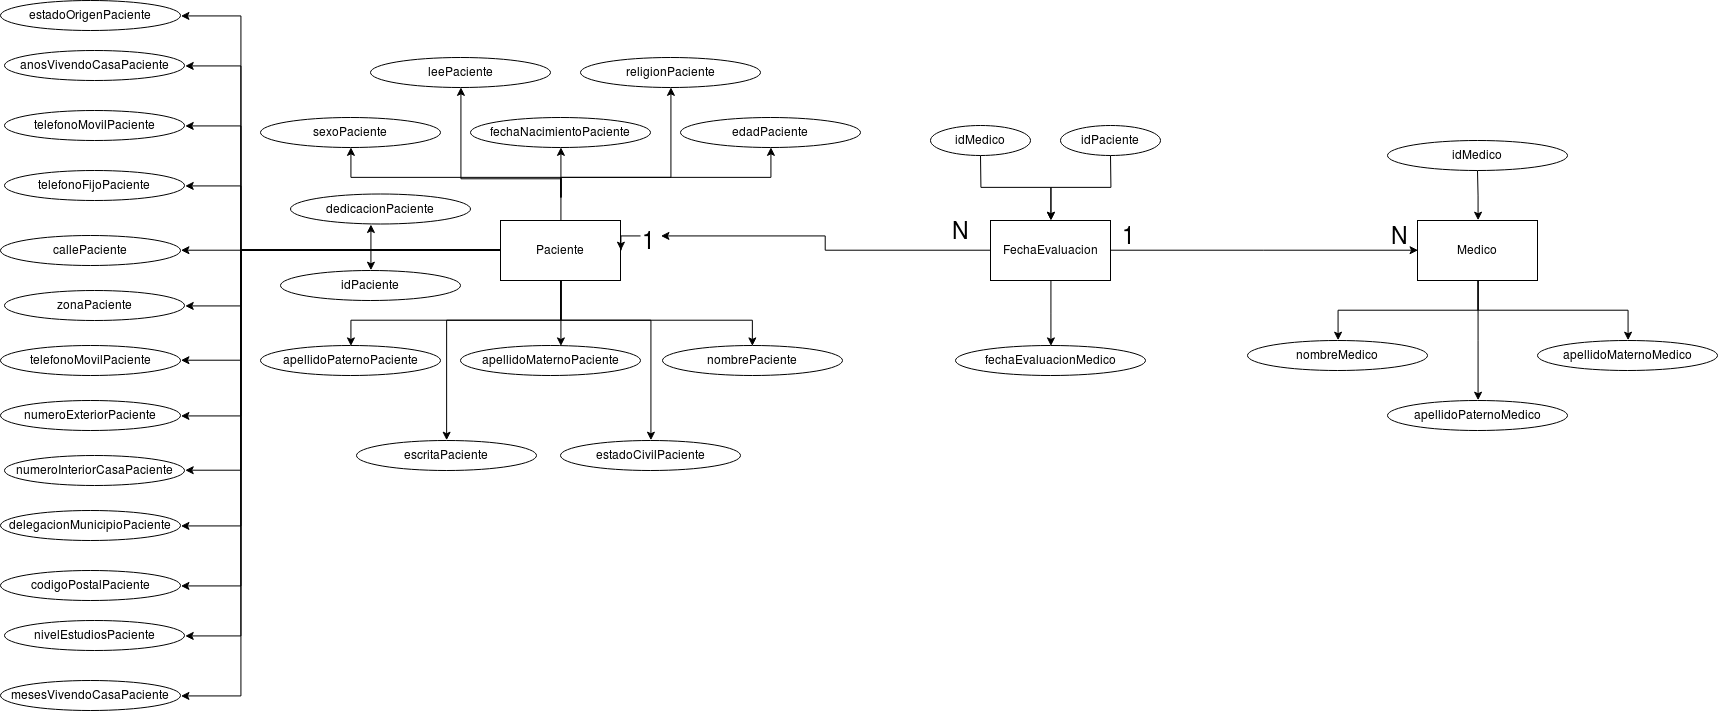

The diagram above was exported from draw.io. Its source (the exported page's mxGraphModel, read from the mxfile embedded in the PNG):
<mxGraphModel dx="2861" dy="1056" grid="1" gridSize="10" guides="1" tooltips="1" connect="1" arrows="1" fold="1" page="1" pageScale="1" pageWidth="850" pageHeight="1100" math="0" shadow="0">
  <root>
    <mxCell id="0" />
    <mxCell id="1" parent="0" />
    <mxCell id="8TlzwLswikvyvwi0rTxb-28" style="edgeStyle=orthogonalEdgeStyle;rounded=0;orthogonalLoop=1;jettySize=auto;html=1;entryX=0.5;entryY=0;entryDx=0;entryDy=0;fontSize=23;" edge="1" parent="1" source="8TlzwLswikvyvwi0rTxb-2" target="8TlzwLswikvyvwi0rTxb-25">
      <mxGeometry relative="1" as="geometry">
        <Array as="points">
          <mxPoint x="-50" y="360" />
          <mxPoint x="-260" y="360" />
        </Array>
      </mxGeometry>
    </mxCell>
    <mxCell id="8TlzwLswikvyvwi0rTxb-29" style="edgeStyle=orthogonalEdgeStyle;rounded=0;orthogonalLoop=1;jettySize=auto;html=1;entryX=0.558;entryY=-0.009;entryDx=0;entryDy=0;entryPerimeter=0;fontSize=23;" edge="1" parent="1" source="8TlzwLswikvyvwi0rTxb-2" target="8TlzwLswikvyvwi0rTxb-26">
      <mxGeometry relative="1" as="geometry" />
    </mxCell>
    <mxCell id="8TlzwLswikvyvwi0rTxb-30" style="edgeStyle=orthogonalEdgeStyle;rounded=0;orthogonalLoop=1;jettySize=auto;html=1;entryX=0.5;entryY=0;entryDx=0;entryDy=0;fontSize=23;" edge="1" parent="1" source="8TlzwLswikvyvwi0rTxb-2" target="8TlzwLswikvyvwi0rTxb-27">
      <mxGeometry relative="1" as="geometry">
        <Array as="points">
          <mxPoint x="-50" y="360" />
          <mxPoint x="142" y="360" />
        </Array>
      </mxGeometry>
    </mxCell>
    <mxCell id="8TlzwLswikvyvwi0rTxb-32" style="edgeStyle=orthogonalEdgeStyle;rounded=0;orthogonalLoop=1;jettySize=auto;html=1;entryX=0.5;entryY=1;entryDx=0;entryDy=0;fontSize=23;" edge="1" parent="1" target="8TlzwLswikvyvwi0rTxb-31">
      <mxGeometry relative="1" as="geometry">
        <mxPoint x="-49.57142857142844" y="237" as="sourcePoint" />
        <Array as="points">
          <mxPoint x="-50" y="217" />
          <mxPoint x="-260" y="217" />
        </Array>
      </mxGeometry>
    </mxCell>
    <mxCell id="8TlzwLswikvyvwi0rTxb-35" style="edgeStyle=orthogonalEdgeStyle;rounded=0;orthogonalLoop=1;jettySize=auto;html=1;entryX=0.5;entryY=1;entryDx=0;entryDy=0;fontSize=23;" edge="1" parent="1" target="8TlzwLswikvyvwi0rTxb-33">
      <mxGeometry relative="1" as="geometry">
        <mxPoint x="-49.57142857142844" y="237" as="sourcePoint" />
      </mxGeometry>
    </mxCell>
    <mxCell id="8TlzwLswikvyvwi0rTxb-37" style="edgeStyle=orthogonalEdgeStyle;rounded=0;orthogonalLoop=1;jettySize=auto;html=1;entryX=0.5;entryY=1;entryDx=0;entryDy=0;fontSize=23;" edge="1" parent="1" target="8TlzwLswikvyvwi0rTxb-36">
      <mxGeometry relative="1" as="geometry">
        <mxPoint x="-49.57142857142844" y="237" as="sourcePoint" />
        <Array as="points">
          <mxPoint x="-50" y="217" />
          <mxPoint x="160" y="217" />
        </Array>
      </mxGeometry>
    </mxCell>
    <mxCell id="8TlzwLswikvyvwi0rTxb-40" style="edgeStyle=orthogonalEdgeStyle;rounded=0;orthogonalLoop=1;jettySize=auto;html=1;entryX=1;entryY=0.5;entryDx=0;entryDy=0;fontSize=23;" edge="1" parent="1" source="8TlzwLswikvyvwi0rTxb-2" target="8TlzwLswikvyvwi0rTxb-38">
      <mxGeometry relative="1" as="geometry" />
    </mxCell>
    <mxCell id="8TlzwLswikvyvwi0rTxb-65" style="edgeStyle=orthogonalEdgeStyle;rounded=0;orthogonalLoop=1;jettySize=auto;html=1;entryX=1;entryY=0.5;entryDx=0;entryDy=0;fontSize=23;" edge="1" parent="1" source="8TlzwLswikvyvwi0rTxb-2" target="8TlzwLswikvyvwi0rTxb-53">
      <mxGeometry relative="1" as="geometry">
        <Array as="points">
          <mxPoint x="-370" y="290" />
          <mxPoint x="-370" y="55" />
        </Array>
      </mxGeometry>
    </mxCell>
    <mxCell id="8TlzwLswikvyvwi0rTxb-66" style="edgeStyle=orthogonalEdgeStyle;rounded=0;orthogonalLoop=1;jettySize=auto;html=1;entryX=1;entryY=0.5;entryDx=0;entryDy=0;fontSize=23;" edge="1" parent="1" source="8TlzwLswikvyvwi0rTxb-2" target="8TlzwLswikvyvwi0rTxb-51">
      <mxGeometry relative="1" as="geometry">
        <Array as="points">
          <mxPoint x="-370" y="290" />
          <mxPoint x="-370" y="105" />
        </Array>
      </mxGeometry>
    </mxCell>
    <mxCell id="8TlzwLswikvyvwi0rTxb-67" style="edgeStyle=orthogonalEdgeStyle;rounded=0;orthogonalLoop=1;jettySize=auto;html=1;entryX=1;entryY=0.5;entryDx=0;entryDy=0;fontSize=23;" edge="1" parent="1" source="8TlzwLswikvyvwi0rTxb-2" target="8TlzwLswikvyvwi0rTxb-43">
      <mxGeometry relative="1" as="geometry">
        <Array as="points">
          <mxPoint x="-370" y="290" />
          <mxPoint x="-370" y="165" />
        </Array>
      </mxGeometry>
    </mxCell>
    <mxCell id="8TlzwLswikvyvwi0rTxb-68" style="edgeStyle=orthogonalEdgeStyle;rounded=0;orthogonalLoop=1;jettySize=auto;html=1;entryX=1;entryY=0.5;entryDx=0;entryDy=0;fontSize=23;" edge="1" parent="1" source="8TlzwLswikvyvwi0rTxb-2" target="8TlzwLswikvyvwi0rTxb-42">
      <mxGeometry relative="1" as="geometry">
        <Array as="points">
          <mxPoint x="-370" y="290" />
          <mxPoint x="-370" y="225" />
        </Array>
      </mxGeometry>
    </mxCell>
    <mxCell id="8TlzwLswikvyvwi0rTxb-69" style="edgeStyle=orthogonalEdgeStyle;rounded=0;orthogonalLoop=1;jettySize=auto;html=1;entryX=1;entryY=0.5;entryDx=0;entryDy=0;fontSize=23;" edge="1" parent="1" source="8TlzwLswikvyvwi0rTxb-2" target="8TlzwLswikvyvwi0rTxb-41">
      <mxGeometry relative="1" as="geometry">
        <Array as="points">
          <mxPoint x="-370" y="290" />
          <mxPoint x="-370" y="345" />
        </Array>
      </mxGeometry>
    </mxCell>
    <mxCell id="8TlzwLswikvyvwi0rTxb-70" style="edgeStyle=orthogonalEdgeStyle;rounded=0;orthogonalLoop=1;jettySize=auto;html=1;entryX=1;entryY=0.5;entryDx=0;entryDy=0;fontSize=23;" edge="1" parent="1" source="8TlzwLswikvyvwi0rTxb-2" target="8TlzwLswikvyvwi0rTxb-45">
      <mxGeometry relative="1" as="geometry">
        <Array as="points">
          <mxPoint x="-370" y="290" />
          <mxPoint x="-370" y="400" />
        </Array>
      </mxGeometry>
    </mxCell>
    <mxCell id="8TlzwLswikvyvwi0rTxb-71" style="edgeStyle=orthogonalEdgeStyle;rounded=0;orthogonalLoop=1;jettySize=auto;html=1;entryX=1;entryY=0.5;entryDx=0;entryDy=0;fontSize=23;" edge="1" parent="1" source="8TlzwLswikvyvwi0rTxb-2" target="8TlzwLswikvyvwi0rTxb-46">
      <mxGeometry relative="1" as="geometry">
        <Array as="points">
          <mxPoint x="-370" y="290" />
          <mxPoint x="-370" y="455" />
        </Array>
      </mxGeometry>
    </mxCell>
    <mxCell id="8TlzwLswikvyvwi0rTxb-72" style="edgeStyle=orthogonalEdgeStyle;rounded=0;orthogonalLoop=1;jettySize=auto;html=1;entryX=1;entryY=0.5;entryDx=0;entryDy=0;fontSize=23;" edge="1" parent="1" source="8TlzwLswikvyvwi0rTxb-2" target="8TlzwLswikvyvwi0rTxb-47">
      <mxGeometry relative="1" as="geometry">
        <Array as="points">
          <mxPoint x="-370" y="290" />
          <mxPoint x="-370" y="510" />
        </Array>
      </mxGeometry>
    </mxCell>
    <mxCell id="8TlzwLswikvyvwi0rTxb-73" style="edgeStyle=orthogonalEdgeStyle;rounded=0;orthogonalLoop=1;jettySize=auto;html=1;entryX=1;entryY=0.5;entryDx=0;entryDy=0;fontSize=23;" edge="1" parent="1" source="8TlzwLswikvyvwi0rTxb-2" target="8TlzwLswikvyvwi0rTxb-48">
      <mxGeometry relative="1" as="geometry">
        <Array as="points">
          <mxPoint x="-370" y="290" />
          <mxPoint x="-370" y="565" />
        </Array>
      </mxGeometry>
    </mxCell>
    <mxCell id="8TlzwLswikvyvwi0rTxb-76" style="edgeStyle=orthogonalEdgeStyle;rounded=0;orthogonalLoop=1;jettySize=auto;html=1;entryX=1;entryY=0.5;entryDx=0;entryDy=0;fontSize=23;" edge="1" parent="1" source="8TlzwLswikvyvwi0rTxb-2" target="8TlzwLswikvyvwi0rTxb-49">
      <mxGeometry relative="1" as="geometry">
        <Array as="points">
          <mxPoint x="-370" y="290" />
          <mxPoint x="-370" y="625" />
        </Array>
      </mxGeometry>
    </mxCell>
    <mxCell id="8TlzwLswikvyvwi0rTxb-77" style="edgeStyle=orthogonalEdgeStyle;rounded=0;orthogonalLoop=1;jettySize=auto;html=1;entryX=1;entryY=0.5;entryDx=0;entryDy=0;fontSize=23;" edge="1" parent="1" source="8TlzwLswikvyvwi0rTxb-2" target="8TlzwLswikvyvwi0rTxb-55">
      <mxGeometry relative="1" as="geometry">
        <Array as="points">
          <mxPoint x="-370" y="290" />
          <mxPoint x="-370" y="675" />
        </Array>
      </mxGeometry>
    </mxCell>
    <mxCell id="8TlzwLswikvyvwi0rTxb-80" style="edgeStyle=orthogonalEdgeStyle;rounded=0;orthogonalLoop=1;jettySize=auto;html=1;entryX=0.5;entryY=0;entryDx=0;entryDy=0;fontSize=23;" edge="1" parent="1" source="8TlzwLswikvyvwi0rTxb-2" target="8TlzwLswikvyvwi0rTxb-57">
      <mxGeometry relative="1" as="geometry">
        <Array as="points">
          <mxPoint x="-50" y="360" />
          <mxPoint x="-164" y="360" />
        </Array>
      </mxGeometry>
    </mxCell>
    <mxCell id="8TlzwLswikvyvwi0rTxb-81" style="edgeStyle=orthogonalEdgeStyle;rounded=0;orthogonalLoop=1;jettySize=auto;html=1;fontSize=23;entryX=0.5;entryY=0;entryDx=0;entryDy=0;" edge="1" parent="1" source="8TlzwLswikvyvwi0rTxb-2" target="8TlzwLswikvyvwi0rTxb-61">
      <mxGeometry relative="1" as="geometry">
        <Array as="points">
          <mxPoint x="-50" y="360" />
          <mxPoint x="40" y="360" />
        </Array>
      </mxGeometry>
    </mxCell>
    <mxCell id="8TlzwLswikvyvwi0rTxb-82" style="edgeStyle=orthogonalEdgeStyle;rounded=0;orthogonalLoop=1;jettySize=auto;html=1;entryX=0.5;entryY=1;entryDx=0;entryDy=0;fontSize=23;" edge="1" parent="1" target="8TlzwLswikvyvwi0rTxb-60">
      <mxGeometry relative="1" as="geometry">
        <mxPoint x="-49.57142857142844" y="237" as="sourcePoint" />
        <Array as="points">
          <mxPoint x="-50" y="217" />
          <mxPoint x="60" y="217" />
        </Array>
      </mxGeometry>
    </mxCell>
    <mxCell id="8TlzwLswikvyvwi0rTxb-83" style="edgeStyle=orthogonalEdgeStyle;rounded=0;orthogonalLoop=1;jettySize=auto;html=1;entryX=0.5;entryY=1;entryDx=0;entryDy=0;fontSize=23;exitX=0.5;exitY=0;exitDx=0;exitDy=0;" edge="1" parent="1" source="8TlzwLswikvyvwi0rTxb-2" target="8TlzwLswikvyvwi0rTxb-56">
      <mxGeometry relative="1" as="geometry">
        <mxPoint x="-49.57142857142844" y="237" as="sourcePoint" />
        <Array as="points">
          <mxPoint x="-50" y="218" />
          <mxPoint x="-150" y="218" />
        </Array>
      </mxGeometry>
    </mxCell>
    <mxCell id="8TlzwLswikvyvwi0rTxb-86" style="edgeStyle=orthogonalEdgeStyle;rounded=0;orthogonalLoop=1;jettySize=auto;html=1;entryX=0.5;entryY=0;entryDx=0;entryDy=0;fontSize=23;" edge="1" parent="1" source="8TlzwLswikvyvwi0rTxb-2" target="8TlzwLswikvyvwi0rTxb-84">
      <mxGeometry relative="1" as="geometry" />
    </mxCell>
    <mxCell id="8TlzwLswikvyvwi0rTxb-89" style="edgeStyle=orthogonalEdgeStyle;rounded=0;orthogonalLoop=1;jettySize=auto;html=1;entryX=1;entryY=0.5;entryDx=0;entryDy=0;fontSize=23;" edge="1" parent="1" source="8TlzwLswikvyvwi0rTxb-2" target="8TlzwLswikvyvwi0rTxb-88">
      <mxGeometry relative="1" as="geometry">
        <Array as="points">
          <mxPoint x="-370" y="290" />
          <mxPoint x="-370" y="735" />
        </Array>
      </mxGeometry>
    </mxCell>
    <mxCell id="8TlzwLswikvyvwi0rTxb-96" style="edgeStyle=orthogonalEdgeStyle;rounded=0;orthogonalLoop=1;jettySize=auto;html=1;entryX=0.443;entryY=1.017;entryDx=0;entryDy=0;entryPerimeter=0;fontSize=23;" edge="1" parent="1" source="8TlzwLswikvyvwi0rTxb-2" target="8TlzwLswikvyvwi0rTxb-91">
      <mxGeometry relative="1" as="geometry">
        <Array as="points">
          <mxPoint x="-240" y="290" />
        </Array>
      </mxGeometry>
    </mxCell>
    <mxCell id="8TlzwLswikvyvwi0rTxb-2" value="Paciente" style="rounded=0;whiteSpace=wrap;html=1;" vertex="1" parent="1">
      <mxGeometry x="-110" y="260" width="120" height="60" as="geometry" />
    </mxCell>
    <mxCell id="8TlzwLswikvyvwi0rTxb-6" style="edgeStyle=orthogonalEdgeStyle;rounded=0;orthogonalLoop=1;jettySize=auto;html=1;entryX=0.5;entryY=0;entryDx=0;entryDy=0;" edge="1" parent="1" source="8TlzwLswikvyvwi0rTxb-3" target="8TlzwLswikvyvwi0rTxb-5">
      <mxGeometry relative="1" as="geometry" />
    </mxCell>
    <mxCell id="8TlzwLswikvyvwi0rTxb-9" style="edgeStyle=orthogonalEdgeStyle;rounded=0;orthogonalLoop=1;jettySize=auto;html=1;entryX=0.5;entryY=0;entryDx=0;entryDy=0;" edge="1" parent="1" source="8TlzwLswikvyvwi0rTxb-3" target="8TlzwLswikvyvwi0rTxb-8">
      <mxGeometry relative="1" as="geometry" />
    </mxCell>
    <mxCell id="8TlzwLswikvyvwi0rTxb-11" style="edgeStyle=orthogonalEdgeStyle;rounded=0;orthogonalLoop=1;jettySize=auto;html=1;entryX=0.5;entryY=0;entryDx=0;entryDy=0;" edge="1" parent="1" source="8TlzwLswikvyvwi0rTxb-3" target="8TlzwLswikvyvwi0rTxb-10">
      <mxGeometry relative="1" as="geometry" />
    </mxCell>
    <mxCell id="8TlzwLswikvyvwi0rTxb-3" value="Medico" style="rounded=0;whiteSpace=wrap;html=1;" vertex="1" parent="1">
      <mxGeometry x="807" y="260" width="120" height="60" as="geometry" />
    </mxCell>
    <mxCell id="8TlzwLswikvyvwi0rTxb-20" style="edgeStyle=orthogonalEdgeStyle;rounded=0;orthogonalLoop=1;jettySize=auto;html=1;entryX=0.5;entryY=0;entryDx=0;entryDy=0;" edge="1" parent="1" source="8TlzwLswikvyvwi0rTxb-4" target="8TlzwLswikvyvwi0rTxb-19">
      <mxGeometry relative="1" as="geometry" />
    </mxCell>
    <mxCell id="8TlzwLswikvyvwi0rTxb-21" style="edgeStyle=orthogonalEdgeStyle;rounded=0;orthogonalLoop=1;jettySize=auto;html=1;entryX=0;entryY=0.5;entryDx=0;entryDy=0;" edge="1" parent="1" source="8TlzwLswikvyvwi0rTxb-4" target="8TlzwLswikvyvwi0rTxb-3">
      <mxGeometry relative="1" as="geometry" />
    </mxCell>
    <mxCell id="8TlzwLswikvyvwi0rTxb-62" style="edgeStyle=orthogonalEdgeStyle;rounded=0;orthogonalLoop=1;jettySize=auto;html=1;entryX=1;entryY=0.5;entryDx=0;entryDy=0;fontSize=23;" edge="1" parent="1" source="8TlzwLswikvyvwi0rTxb-63" target="8TlzwLswikvyvwi0rTxb-2">
      <mxGeometry relative="1" as="geometry" />
    </mxCell>
    <mxCell id="8TlzwLswikvyvwi0rTxb-4" value="&lt;div&gt;FechaEvaluacion&lt;/div&gt;" style="rounded=0;whiteSpace=wrap;html=1;" vertex="1" parent="1">
      <mxGeometry x="380" y="260" width="120" height="60" as="geometry" />
    </mxCell>
    <mxCell id="8TlzwLswikvyvwi0rTxb-5" value="apellidoPaternoMedico" style="ellipse;whiteSpace=wrap;html=1;" vertex="1" parent="1">
      <mxGeometry x="777" y="440" width="180" height="30" as="geometry" />
    </mxCell>
    <mxCell id="8TlzwLswikvyvwi0rTxb-8" value="apellidoMaternoMedico" style="ellipse;whiteSpace=wrap;html=1;" vertex="1" parent="1">
      <mxGeometry x="927" y="380" width="180" height="30" as="geometry" />
    </mxCell>
    <mxCell id="8TlzwLswikvyvwi0rTxb-10" value="nombreMedico" style="ellipse;whiteSpace=wrap;html=1;" vertex="1" parent="1">
      <mxGeometry x="637" y="380" width="180" height="30" as="geometry" />
    </mxCell>
    <mxCell id="8TlzwLswikvyvwi0rTxb-14" style="edgeStyle=orthogonalEdgeStyle;rounded=0;orthogonalLoop=1;jettySize=auto;html=1;entryX=0.5;entryY=0;entryDx=0;entryDy=0;" edge="1" parent="1" source="8TlzwLswikvyvwi0rTxb-13" target="8TlzwLswikvyvwi0rTxb-3">
      <mxGeometry relative="1" as="geometry" />
    </mxCell>
    <mxCell id="8TlzwLswikvyvwi0rTxb-13" value="idMedico" style="ellipse;whiteSpace=wrap;html=1;" vertex="1" parent="1">
      <mxGeometry x="777" y="180" width="180" height="30" as="geometry" />
    </mxCell>
    <mxCell id="8TlzwLswikvyvwi0rTxb-17" style="edgeStyle=orthogonalEdgeStyle;rounded=0;orthogonalLoop=1;jettySize=auto;html=1;entryX=0.5;entryY=0;entryDx=0;entryDy=0;" edge="1" parent="1" source="8TlzwLswikvyvwi0rTxb-15" target="8TlzwLswikvyvwi0rTxb-4">
      <mxGeometry relative="1" as="geometry" />
    </mxCell>
    <mxCell id="8TlzwLswikvyvwi0rTxb-15" value="idMedico" style="ellipse;whiteSpace=wrap;html=1;" vertex="1" parent="1">
      <mxGeometry x="320" y="165" width="100" height="30" as="geometry" />
    </mxCell>
    <mxCell id="8TlzwLswikvyvwi0rTxb-18" style="edgeStyle=orthogonalEdgeStyle;rounded=0;orthogonalLoop=1;jettySize=auto;html=1;" edge="1" parent="1" source="8TlzwLswikvyvwi0rTxb-16" target="8TlzwLswikvyvwi0rTxb-4">
      <mxGeometry relative="1" as="geometry" />
    </mxCell>
    <mxCell id="8TlzwLswikvyvwi0rTxb-16" value="idPaciente" style="ellipse;whiteSpace=wrap;html=1;" vertex="1" parent="1">
      <mxGeometry x="450" y="165" width="100" height="30" as="geometry" />
    </mxCell>
    <mxCell id="8TlzwLswikvyvwi0rTxb-19" value="fechaEvaluacionMedico" style="ellipse;whiteSpace=wrap;html=1;" vertex="1" parent="1">
      <mxGeometry x="345" y="385" width="190" height="30" as="geometry" />
    </mxCell>
    <mxCell id="8TlzwLswikvyvwi0rTxb-22" value="1" style="text;html=1;resizable=0;points=[];autosize=1;align=left;verticalAlign=top;spacingTop=-4;fontSize=23;" vertex="1" parent="1">
      <mxGeometry x="510" y="260" width="20" height="20" as="geometry" />
    </mxCell>
    <mxCell id="8TlzwLswikvyvwi0rTxb-23" value="N" style="text;html=1;resizable=0;points=[];autosize=1;align=left;verticalAlign=top;spacingTop=-4;fontSize=23;" vertex="1" parent="1">
      <mxGeometry x="779" y="260" width="30" height="30" as="geometry" />
    </mxCell>
    <mxCell id="8TlzwLswikvyvwi0rTxb-25" value="apellidoPaternoPaciente" style="ellipse;whiteSpace=wrap;html=1;" vertex="1" parent="1">
      <mxGeometry x="-350" y="385" width="180" height="30" as="geometry" />
    </mxCell>
    <mxCell id="8TlzwLswikvyvwi0rTxb-26" value="apellidoMaternoPaciente" style="ellipse;whiteSpace=wrap;html=1;" vertex="1" parent="1">
      <mxGeometry x="-150" y="385" width="180" height="30" as="geometry" />
    </mxCell>
    <mxCell id="8TlzwLswikvyvwi0rTxb-27" value="nombrePaciente" style="ellipse;whiteSpace=wrap;html=1;" vertex="1" parent="1">
      <mxGeometry x="52" y="385" width="180" height="30" as="geometry" />
    </mxCell>
    <mxCell id="8TlzwLswikvyvwi0rTxb-31" value="sexoPaciente" style="ellipse;whiteSpace=wrap;html=1;" vertex="1" parent="1">
      <mxGeometry x="-350" y="157" width="180" height="30" as="geometry" />
    </mxCell>
    <mxCell id="8TlzwLswikvyvwi0rTxb-33" value="fechaNacimientoPaciente" style="ellipse;whiteSpace=wrap;html=1;" vertex="1" parent="1">
      <mxGeometry x="-140" y="157" width="180" height="30" as="geometry" />
    </mxCell>
    <mxCell id="8TlzwLswikvyvwi0rTxb-36" value="edadPaciente" style="ellipse;whiteSpace=wrap;html=1;" vertex="1" parent="1">
      <mxGeometry x="70" y="157" width="180" height="30" as="geometry" />
    </mxCell>
    <mxCell id="8TlzwLswikvyvwi0rTxb-38" value="callePaciente" style="ellipse;whiteSpace=wrap;html=1;" vertex="1" parent="1">
      <mxGeometry x="-610" y="275" width="180" height="30" as="geometry" />
    </mxCell>
    <mxCell id="8TlzwLswikvyvwi0rTxb-41" value="zonaPaciente" style="ellipse;whiteSpace=wrap;html=1;" vertex="1" parent="1">
      <mxGeometry x="-606" y="330" width="180" height="30" as="geometry" />
    </mxCell>
    <mxCell id="8TlzwLswikvyvwi0rTxb-42" value="telefonoFijoPaciente" style="ellipse;whiteSpace=wrap;html=1;" vertex="1" parent="1">
      <mxGeometry x="-606" y="210" width="180" height="30" as="geometry" />
    </mxCell>
    <mxCell id="8TlzwLswikvyvwi0rTxb-43" value="telefonoMovilPaciente" style="ellipse;whiteSpace=wrap;html=1;" vertex="1" parent="1">
      <mxGeometry x="-606" y="150" width="180" height="30" as="geometry" />
    </mxCell>
    <mxCell id="8TlzwLswikvyvwi0rTxb-45" value="telefonoMovilPaciente" style="ellipse;whiteSpace=wrap;html=1;" vertex="1" parent="1">
      <mxGeometry x="-610" y="385" width="180" height="30" as="geometry" />
    </mxCell>
    <mxCell id="8TlzwLswikvyvwi0rTxb-46" value="numeroExteriorPaciente" style="ellipse;whiteSpace=wrap;html=1;" vertex="1" parent="1">
      <mxGeometry x="-610" y="440" width="180" height="30" as="geometry" />
    </mxCell>
    <mxCell id="8TlzwLswikvyvwi0rTxb-47" value="numeroInteriorCasaPaciente" style="ellipse;whiteSpace=wrap;html=1;" vertex="1" parent="1">
      <mxGeometry x="-606" y="495" width="180" height="30" as="geometry" />
    </mxCell>
    <mxCell id="8TlzwLswikvyvwi0rTxb-48" value="delegacionMunicipioPaciente" style="ellipse;whiteSpace=wrap;html=1;" vertex="1" parent="1">
      <mxGeometry x="-610" y="550" width="180" height="30" as="geometry" />
    </mxCell>
    <mxCell id="8TlzwLswikvyvwi0rTxb-49" value="codigoPostalPaciente" style="ellipse;whiteSpace=wrap;html=1;" vertex="1" parent="1">
      <mxGeometry x="-610" y="610" width="180" height="30" as="geometry" />
    </mxCell>
    <mxCell id="8TlzwLswikvyvwi0rTxb-51" value="anosVivendoCasaPaciente" style="ellipse;whiteSpace=wrap;html=1;" vertex="1" parent="1">
      <mxGeometry x="-606" y="90" width="180" height="30" as="geometry" />
    </mxCell>
    <mxCell id="8TlzwLswikvyvwi0rTxb-53" value="estadoOrigenPaciente" style="ellipse;whiteSpace=wrap;html=1;" vertex="1" parent="1">
      <mxGeometry x="-610" y="40" width="180" height="30" as="geometry" />
    </mxCell>
    <mxCell id="8TlzwLswikvyvwi0rTxb-55" value="nivelEstudiosPaciente" style="ellipse;whiteSpace=wrap;html=1;" vertex="1" parent="1">
      <mxGeometry x="-606" y="660" width="180" height="30" as="geometry" />
    </mxCell>
    <mxCell id="8TlzwLswikvyvwi0rTxb-56" value="leePaciente" style="ellipse;whiteSpace=wrap;html=1;" vertex="1" parent="1">
      <mxGeometry x="-240" y="97" width="180" height="30" as="geometry" />
    </mxCell>
    <mxCell id="8TlzwLswikvyvwi0rTxb-57" value="escritaPaciente" style="ellipse;whiteSpace=wrap;html=1;" vertex="1" parent="1">
      <mxGeometry x="-254" y="480" width="180" height="30" as="geometry" />
    </mxCell>
    <mxCell id="8TlzwLswikvyvwi0rTxb-60" value="religionPaciente" style="ellipse;whiteSpace=wrap;html=1;" vertex="1" parent="1">
      <mxGeometry x="-30" y="97" width="180" height="30" as="geometry" />
    </mxCell>
    <mxCell id="8TlzwLswikvyvwi0rTxb-61" value="estadoCivilPaciente" style="ellipse;whiteSpace=wrap;html=1;" vertex="1" parent="1">
      <mxGeometry x="-50" y="480" width="180" height="30" as="geometry" />
    </mxCell>
    <mxCell id="8TlzwLswikvyvwi0rTxb-64" value="N" style="text;html=1;resizable=0;points=[];autosize=1;align=left;verticalAlign=top;spacingTop=-4;fontSize=23;" vertex="1" parent="1">
      <mxGeometry x="340" y="255" width="30" height="30" as="geometry" />
    </mxCell>
    <mxCell id="8TlzwLswikvyvwi0rTxb-84" value="idPaciente" style="ellipse;whiteSpace=wrap;html=1;" vertex="1" parent="1">
      <mxGeometry x="-330" y="310" width="180" height="30" as="geometry" />
    </mxCell>
    <mxCell id="8TlzwLswikvyvwi0rTxb-88" value="mesesVivendoCasaPaciente" style="ellipse;whiteSpace=wrap;html=1;" vertex="1" parent="1">
      <mxGeometry x="-610" y="720" width="180" height="30" as="geometry" />
    </mxCell>
    <mxCell id="8TlzwLswikvyvwi0rTxb-91" value="dedicacionPaciente" style="ellipse;whiteSpace=wrap;html=1;" vertex="1" parent="1">
      <mxGeometry x="-320" y="233.5" width="180" height="30" as="geometry" />
    </mxCell>
    <mxCell id="8TlzwLswikvyvwi0rTxb-63" value="1" style="text;html=1;resizable=0;points=[];autosize=1;align=left;verticalAlign=top;spacingTop=-4;fontSize=23;" vertex="1" parent="1">
      <mxGeometry x="30" y="265" width="20" height="20" as="geometry" />
    </mxCell>
    <mxCell id="8TlzwLswikvyvwi0rTxb-93" style="edgeStyle=orthogonalEdgeStyle;rounded=0;orthogonalLoop=1;jettySize=auto;html=1;entryX=1;entryY=0.5;entryDx=0;entryDy=0;fontSize=23;" edge="1" parent="1" source="8TlzwLswikvyvwi0rTxb-4" target="8TlzwLswikvyvwi0rTxb-63">
      <mxGeometry relative="1" as="geometry">
        <mxPoint x="379.9999999999998" y="290.42857142857156" as="sourcePoint" />
        <mxPoint x="10.428571428571558" y="290.42857142857156" as="targetPoint" />
      </mxGeometry>
    </mxCell>
  </root>
</mxGraphModel>